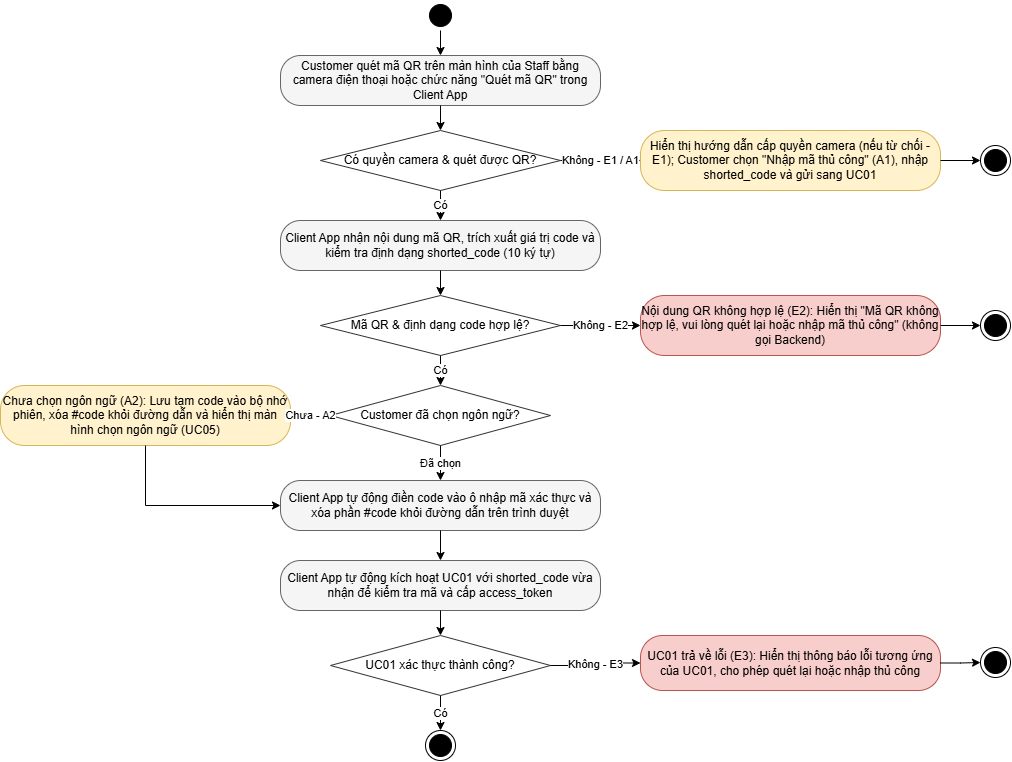

The diagram above was exported from draw.io. Its source (the exported page's mxGraphModel, read from the mxfile embedded in the PNG):
<mxGraphModel dx="1405" dy="829" grid="1" gridSize="10" guides="1" tooltips="1" connect="1" arrows="1" fold="1" page="1" pageScale="1" pageWidth="1169" pageHeight="1400" math="0" shadow="0">
  <root>
    <mxCell id="0" />
    <mxCell id="1" parent="0" />
    <mxCell id="u9_start" parent="1" style="ellipse;html=1;shape=startState;fillColor=#000000;strokeColor=#000000;" value="" vertex="1">
      <mxGeometry height="30" width="30" x="445" y="20" as="geometry" />
    </mxCell>
    <mxCell id="u9_s1" parent="1" style="rounded=1;whiteSpace=wrap;html=1;arcSize=40;fillColor=#f5f5f5;strokeColor=#666666;" value="Customer quét mã QR trên màn hình của Staff bằng camera điện thoại hoặc chức năng &quot;Quét mã QR&quot; trong Client App" vertex="1">
      <mxGeometry height="50" width="320" x="300" y="75" as="geometry" />
    </mxCell>
    <mxCell id="u9_d1" parent="1" style="rhombus;whiteSpace=wrap;html=1;fillColor=#ffffff;strokeColor=#333333;" value="Có quyền camera &amp; quét được QR?" vertex="1">
      <mxGeometry height="60" width="240" x="340" y="150" as="geometry" />
    </mxCell>
    <mxCell id="u9_e1a1" parent="1" style="rounded=1;whiteSpace=wrap;html=1;arcSize=40;fillColor=#fff2cc;strokeColor=#d6b656;" value="Hiển thị hướng dẫn cấp quyền camera (nếu từ chối - E1); Customer chọn &quot;Nhập mã thủ công&quot; (A1), nhập shorted_code và gửi sang UC01" vertex="1">
      <mxGeometry height="60" width="300" x="660" y="150" as="geometry" />
    </mxCell>
    <mxCell id="u9_end_a1" parent="1" style="ellipse;html=1;shape=endState;fillColor=#000000;strokeColor=#000000;" value="" vertex="1">
      <mxGeometry height="30" width="30" x="1000" y="165" as="geometry" />
    </mxCell>
    <mxCell id="u9_s23" parent="1" style="rounded=1;whiteSpace=wrap;html=1;arcSize=40;fillColor=#f5f5f5;strokeColor=#666666;" value="Client App nhận nội dung mã QR, trích xuất giá trị code và kiểm tra định dạng shorted_code (10 ký tự)" vertex="1">
      <mxGeometry height="50" width="320" x="300" y="240" as="geometry" />
    </mxCell>
    <mxCell id="u9_d2" parent="1" style="rhombus;whiteSpace=wrap;html=1;fillColor=#ffffff;strokeColor=#333333;" value="Mã QR &amp; định dạng code hợp lệ?" vertex="1">
      <mxGeometry height="60" width="240" x="340" y="315" as="geometry" />
    </mxCell>
    <mxCell id="u9_e2" parent="1" style="rounded=1;whiteSpace=wrap;html=1;arcSize=40;fillColor=#f8cecc;strokeColor=#b85450;" value="Nội dung QR không hợp lệ (E2): Hiển thị &quot;Mã QR không hợp lệ, vui lòng quét lại hoặc nhập mã thủ công&quot; (không gọi Backend)" vertex="1">
      <mxGeometry height="60" width="300" x="660" y="315" as="geometry" />
    </mxCell>
    <mxCell id="u9_end_e2" parent="1" style="ellipse;html=1;shape=endState;fillColor=#000000;strokeColor=#000000;" value="" vertex="1">
      <mxGeometry height="30" width="30" x="1000" y="330" as="geometry" />
    </mxCell>
    <mxCell id="u9_d3" parent="1" style="rhombus;whiteSpace=wrap;html=1;fillColor=#ffffff;strokeColor=#333333;" value="Customer đã chọn ngôn ngữ?" vertex="1">
      <mxGeometry height="60" width="220" x="350" y="405" as="geometry" />
    </mxCell>
    <mxCell id="u9_a2" parent="1" style="rounded=1;whiteSpace=wrap;html=1;arcSize=40;fillColor=#fff2cc;strokeColor=#d6b656;" value="Chưa chọn ngôn ngữ (A2): Lưu tạm code vào bộ nhớ phiên, xóa #code khỏi đường dẫn và hiển thị màn hình chọn ngôn ngữ (UC05)" vertex="1">
      <mxGeometry height="60" width="290" x="20" y="405" as="geometry" />
    </mxCell>
    <mxCell id="u9_s4" parent="1" style="rounded=1;whiteSpace=wrap;html=1;arcSize=40;fillColor=#f5f5f5;strokeColor=#666666;" value="Client App tự động điền code vào ô nhập mã xác thực và xóa phần #code khỏi đường dẫn trên trình duyệt" vertex="1">
      <mxGeometry height="50" width="320" x="300" y="500" as="geometry" />
    </mxCell>
    <mxCell id="u9_s5" parent="1" style="rounded=1;whiteSpace=wrap;html=1;arcSize=40;fillColor=#f5f5f5;strokeColor=#666666;" value="Client App tự động kích hoạt UC01 với shorted_code vừa nhận để kiểm tra mã và cấp access_token" vertex="1">
      <mxGeometry height="50" width="320" x="300" y="580" as="geometry" />
    </mxCell>
    <mxCell id="u9_d4" parent="1" style="rhombus;whiteSpace=wrap;html=1;fillColor=#ffffff;strokeColor=#333333;" value="UC01 xác thực thành công?" vertex="1">
      <mxGeometry height="60" width="220" x="350" y="655" as="geometry" />
    </mxCell>
    <mxCell id="u9_e3" parent="1" style="rounded=1;whiteSpace=wrap;html=1;arcSize=40;fillColor=#f8cecc;strokeColor=#b85450;" value="UC01 trả về lỗi (E3): Hiển thị thông báo lỗi tương ứng của UC01, cho phép quét lại hoặc nhập thủ công" vertex="1">
      <mxGeometry height="55" width="300" x="660" y="655" as="geometry" />
    </mxCell>
    <mxCell id="u9_end_e3" parent="1" style="ellipse;html=1;shape=endState;fillColor=#000000;strokeColor=#000000;" value="" vertex="1">
      <mxGeometry height="30" width="30" x="1000" y="667" as="geometry" />
    </mxCell>
    <mxCell id="u9_end" parent="1" style="ellipse;html=1;shape=endState;fillColor=#000000;strokeColor=#000000;" value="" vertex="1">
      <mxGeometry height="30" width="30" x="445" y="750" as="geometry" />
    </mxCell>
    <mxCell id="u9_ed1" edge="1" parent="1" source="u9_start" style="edgeStyle=orthogonalEdgeStyle;rounded=0;html=1;" target="u9_s1">
      <mxGeometry relative="1" as="geometry" />
    </mxCell>
    <mxCell id="u9_ed2" edge="1" parent="1" source="u9_s1" style="edgeStyle=orthogonalEdgeStyle;rounded=0;html=1;" target="u9_d1">
      <mxGeometry relative="1" as="geometry" />
    </mxCell>
    <mxCell id="u9_ed3" edge="1" parent="1" source="u9_d1" style="edgeStyle=orthogonalEdgeStyle;rounded=0;html=1;" target="u9_e1a1" value="Không - E1 / A1">
      <mxGeometry relative="1" as="geometry" />
    </mxCell>
    <mxCell id="u9_ed4" edge="1" parent="1" source="u9_e1a1" style="edgeStyle=orthogonalEdgeStyle;rounded=0;html=1;" target="u9_end_a1">
      <mxGeometry relative="1" as="geometry" />
    </mxCell>
    <mxCell id="u9_ed5" edge="1" parent="1" source="u9_d1" style="edgeStyle=orthogonalEdgeStyle;rounded=0;html=1;" target="u9_s23" value="Có">
      <mxGeometry relative="1" as="geometry" />
    </mxCell>
    <mxCell id="u9_ed6" edge="1" parent="1" source="u9_s23" style="edgeStyle=orthogonalEdgeStyle;rounded=0;html=1;" target="u9_d2">
      <mxGeometry relative="1" as="geometry" />
    </mxCell>
    <mxCell id="u9_ed7" edge="1" parent="1" source="u9_d2" style="edgeStyle=orthogonalEdgeStyle;rounded=0;html=1;" target="u9_e2" value="Không - E2">
      <mxGeometry relative="1" as="geometry" />
    </mxCell>
    <mxCell id="u9_ed8" edge="1" parent="1" source="u9_e2" style="edgeStyle=orthogonalEdgeStyle;rounded=0;html=1;" target="u9_end_e2">
      <mxGeometry relative="1" as="geometry" />
    </mxCell>
    <mxCell id="u9_ed9" edge="1" parent="1" source="u9_d2" style="edgeStyle=orthogonalEdgeStyle;rounded=0;html=1;" target="u9_d3" value="Có">
      <mxGeometry relative="1" as="geometry" />
    </mxCell>
    <mxCell id="u9_ed10" edge="1" parent="1" source="u9_d3" style="edgeStyle=orthogonalEdgeStyle;rounded=0;html=1;" target="u9_a2" value="Chưa - A2">
      <mxGeometry relative="1" as="geometry" />
    </mxCell>
    <mxCell id="u9_ed11" edge="1" parent="1" source="u9_a2" style="edgeStyle=orthogonalEdgeStyle;rounded=0;html=1;" target="u9_s4">
      <mxGeometry relative="1" as="geometry">
        <Array as="points">
          <mxPoint x="165" y="525" />
        </Array>
      </mxGeometry>
    </mxCell>
    <mxCell id="u9_ed12" edge="1" parent="1" source="u9_d3" style="edgeStyle=orthogonalEdgeStyle;rounded=0;html=1;" target="u9_s4" value="Đã chọn">
      <mxGeometry relative="1" as="geometry" />
    </mxCell>
    <mxCell id="u9_ed13" edge="1" parent="1" source="u9_s4" style="edgeStyle=orthogonalEdgeStyle;rounded=0;html=1;" target="u9_s5">
      <mxGeometry relative="1" as="geometry" />
    </mxCell>
    <mxCell id="u9_ed14" edge="1" parent="1" source="u9_s5" style="edgeStyle=orthogonalEdgeStyle;rounded=0;html=1;" target="u9_d4">
      <mxGeometry relative="1" as="geometry" />
    </mxCell>
    <mxCell id="u9_ed15" edge="1" parent="1" source="u9_d4" style="edgeStyle=orthogonalEdgeStyle;rounded=0;html=1;" target="u9_e3" value="Không - E3">
      <mxGeometry relative="1" as="geometry" />
    </mxCell>
    <mxCell id="u9_ed16" edge="1" parent="1" source="u9_e3" style="edgeStyle=orthogonalEdgeStyle;rounded=0;html=1;" target="u9_end_e3">
      <mxGeometry relative="1" as="geometry" />
    </mxCell>
    <mxCell id="u9_ed17" edge="1" parent="1" source="u9_d4" style="edgeStyle=orthogonalEdgeStyle;rounded=0;html=1;" target="u9_end" value="Có">
      <mxGeometry relative="1" as="geometry" />
    </mxCell>
  </root>
</mxGraphModel>